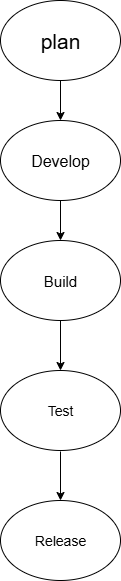

The diagram above was exported from draw.io. Its source (the exported page's mxGraphModel, read from the mxfile embedded in the PNG):
<mxGraphModel dx="1226" dy="600" grid="1" gridSize="10" guides="1" tooltips="1" connect="1" arrows="1" fold="1" page="1" pageScale="1" pageWidth="850" pageHeight="1100" math="0" shadow="0">
  <root>
    <mxCell id="0" />
    <mxCell id="1" parent="0" />
    <mxCell id="HMytG4kzb89iDiiqbnzK-1" value="&lt;font style=&quot;font-size: 21px;&quot;&gt;plan&lt;/font&gt;" style="ellipse;whiteSpace=wrap;html=1;" vertex="1" parent="1">
      <mxGeometry x="370" y="40" width="120" height="80" as="geometry" />
    </mxCell>
    <mxCell id="HMytG4kzb89iDiiqbnzK-2" value="" style="endArrow=classic;html=1;rounded=0;" edge="1" parent="1">
      <mxGeometry width="50" height="50" relative="1" as="geometry">
        <mxPoint x="430" y="120" as="sourcePoint" />
        <mxPoint x="430" y="160" as="targetPoint" />
        <Array as="points">
          <mxPoint x="430" y="120" />
        </Array>
      </mxGeometry>
    </mxCell>
    <mxCell id="HMytG4kzb89iDiiqbnzK-3" value="&lt;font style=&quot;font-size: 16px;&quot;&gt;Develop&lt;/font&gt;" style="ellipse;whiteSpace=wrap;html=1;" vertex="1" parent="1">
      <mxGeometry x="370" y="160" width="120" height="80" as="geometry" />
    </mxCell>
    <mxCell id="HMytG4kzb89iDiiqbnzK-4" value="" style="endArrow=classic;html=1;rounded=0;" edge="1" parent="1">
      <mxGeometry width="50" height="50" relative="1" as="geometry">
        <mxPoint x="430" y="240" as="sourcePoint" />
        <mxPoint x="430" y="280" as="targetPoint" />
        <Array as="points">
          <mxPoint x="430" y="240" />
        </Array>
      </mxGeometry>
    </mxCell>
    <mxCell id="HMytG4kzb89iDiiqbnzK-5" value="&lt;font style=&quot;font-size: 15px;&quot;&gt;Build&lt;/font&gt;" style="ellipse;whiteSpace=wrap;html=1;" vertex="1" parent="1">
      <mxGeometry x="370" y="280" width="120" height="80" as="geometry" />
    </mxCell>
    <mxCell id="HMytG4kzb89iDiiqbnzK-8" value="" style="endArrow=classic;html=1;rounded=0;exitX=0.5;exitY=1;exitDx=0;exitDy=0;" edge="1" parent="1" source="HMytG4kzb89iDiiqbnzK-5">
      <mxGeometry width="50" height="50" relative="1" as="geometry">
        <mxPoint x="400" y="340" as="sourcePoint" />
        <mxPoint x="430" y="410" as="targetPoint" />
      </mxGeometry>
    </mxCell>
    <mxCell id="HMytG4kzb89iDiiqbnzK-9" value="&lt;font style=&quot;font-size: 14px;&quot;&gt;Test&lt;/font&gt;" style="ellipse;whiteSpace=wrap;html=1;" vertex="1" parent="1">
      <mxGeometry x="370" y="410" width="120" height="80" as="geometry" />
    </mxCell>
    <mxCell id="HMytG4kzb89iDiiqbnzK-10" value="" style="endArrow=classic;html=1;rounded=0;" edge="1" parent="1">
      <mxGeometry width="50" height="50" relative="1" as="geometry">
        <mxPoint x="430" y="491" as="sourcePoint" />
        <mxPoint x="430" y="540" as="targetPoint" />
        <Array as="points" />
      </mxGeometry>
    </mxCell>
    <mxCell id="HMytG4kzb89iDiiqbnzK-11" value="&lt;font style=&quot;font-size: 14px;&quot;&gt;Release&lt;/font&gt;" style="ellipse;whiteSpace=wrap;html=1;" vertex="1" parent="1">
      <mxGeometry x="370" y="540" width="120" height="80" as="geometry" />
    </mxCell>
  </root>
</mxGraphModel>